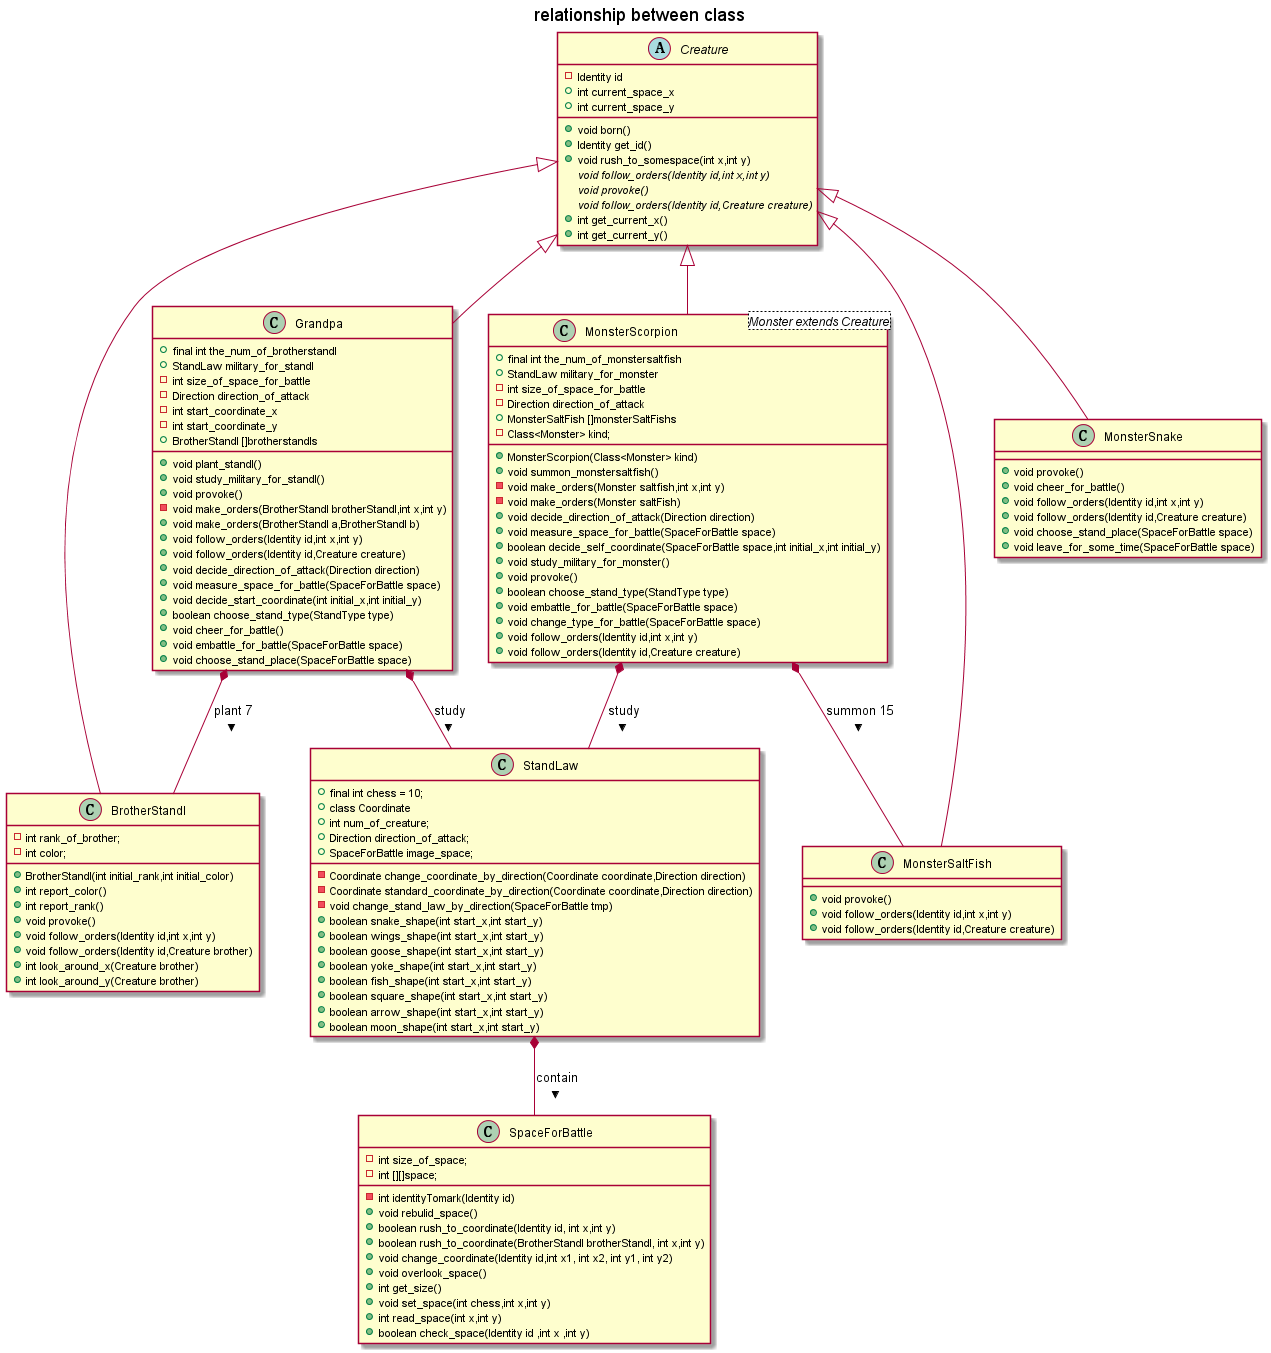

The diagram above was rendered by PlantUML. Its source (embedded in the PNG):
@startuml 
title relationship between class

abstract  Creature{
-Identity id
+int current_space_x
+int current_space_y   
+void born()    
+Identity get_id()
+void rush_to_somespace(int x,int y)
{abstract}void follow_orders(Identity id,int x,int y)
{abstract}void provoke()
{abstract}void follow_orders(Identity id,Creature creature)
+int get_current_x()
+int get_current_y()
}

class Grandpa{

+final int the_num_of_brotherstandl
+StandLaw military_for_standl
-int size_of_space_for_battle
-Direction direction_of_attack
-int start_coordinate_x
-int start_coordinate_y
+BrotherStandl []brotherstandls
+void plant_standl()
+void study_military_for_standl()
+void provoke()
-void make_orders(BrotherStandl brotherStandl,int x,int y)    
+void make_orders(BrotherStandl a,BrotherStandl b)
+void follow_orders(Identity id,int x,int y)
+void follow_orders(Identity id,Creature creature)
+void decide_direction_of_attack(Direction direction)
+void measure_space_for_battle(SpaceForBattle space)
+void decide_start_coordinate(int initial_x,int initial_y)
+boolean choose_stand_type(StandType type)
+void cheer_for_battle()
+void embattle_for_battle(SpaceForBattle space)
+void choose_stand_place(SpaceForBattle space)
}
class BrotherStandl {
-int rank_of_brother;
-int color;
+BrotherStandl(int initial_rank,int initial_color)
+int report_color()
+int report_rank()
+void provoke()  
+void follow_orders(Identity id,int x,int y)
+void follow_orders(Identity id,Creature brother)
+int look_around_x(Creature brother)
+int look_around_y(Creature brother)
}


class MonsterSaltFish {
+void provoke()
+void follow_orders(Identity id,int x,int y)
+void follow_orders(Identity id,Creature creature)
}
class MonsterScorpion<Monster extends Creature>{    
+final int the_num_of_monstersaltfish
+StandLaw military_for_monster
-int size_of_space_for_battle
-Direction direction_of_attack
+MonsterSaltFish []monsterSaltFishs
-Class<Monster> kind;
+MonsterScorpion(Class<Monster> kind)
+void summon_monstersaltfish()
-void make_orders(Monster saltfish,int x,int y)
-void make_orders(Monster saltFish)
+void decide_direction_of_attack(Direction direction)
+void measure_space_for_battle(SpaceForBattle space)
+boolean decide_self_coordinate(SpaceForBattle space,int initial_x,int initial_y)
+void study_military_for_monster() 
+void provoke()
+boolean choose_stand_type(StandType type)
+void embattle_for_battle(SpaceForBattle space)
+void change_type_for_battle(SpaceForBattle space)
+void follow_orders(Identity id,int x,int y)
+void follow_orders(Identity id,Creature creature)
}

class MonsterSnake {
+void provoke()
+void cheer_for_battle() 
+void follow_orders(Identity id,int x,int y)
+void follow_orders(Identity id,Creature creature)
+void choose_stand_place(SpaceForBattle space)
+void leave_for_some_time(SpaceForBattle space)
}
class SpaceForBattle{
-int size_of_space;
-int [][]space;
-int identityTomark(Identity id)
+void rebulid_space()
+boolean rush_to_coordinate(Identity id, int x,int y) 
+boolean rush_to_coordinate(BrotherStandl brotherStandl, int x,int y)
+void change_coordinate(Identity id,int x1, int x2, int y1, int y2)
+void overlook_space()
+int get_size()
+void set_space(int chess,int x,int y)
+int read_space(int x,int y)
+boolean check_space(Identity id ,int x ,int y)
}
class StandLaw{
+final int chess = 10;
+class Coordinate
+int num_of_creature;
+Direction direction_of_attack;
+SpaceForBattle image_space;
-Coordinate change_coordinate_by_direction(Coordinate coordinate,Direction direction)
-Coordinate standard_coordinate_by_direction(Coordinate coordinate,Direction direction)   
-void change_stand_law_by_direction(SpaceForBattle tmp)
+boolean snake_shape(int start_x,int start_y)
+boolean wings_shape(int start_x,int start_y)
+boolean goose_shape(int start_x,int start_y)
+boolean yoke_shape(int start_x,int start_y)  
+boolean fish_shape(int start_x,int start_y)   
+boolean square_shape(int start_x,int start_y)  
+boolean arrow_shape(int start_x,int start_y)   
+boolean moon_shape(int start_x,int start_y)
}
Creature <|--Grandpa
Creature <|--BrotherStandl
Creature <|--MonsterSaltFish
Creature <|--MonsterScorpion
Creature <|--MonsterSnake
StandLaw *--SpaceForBattle :contain >
Grandpa *--BrotherStandl : plant 7 >
MonsterScorpion *--MonsterSaltFish : summon 15 >
Grandpa *--StandLaw : study >
MonsterScorpion *--StandLaw : study >

@enduml